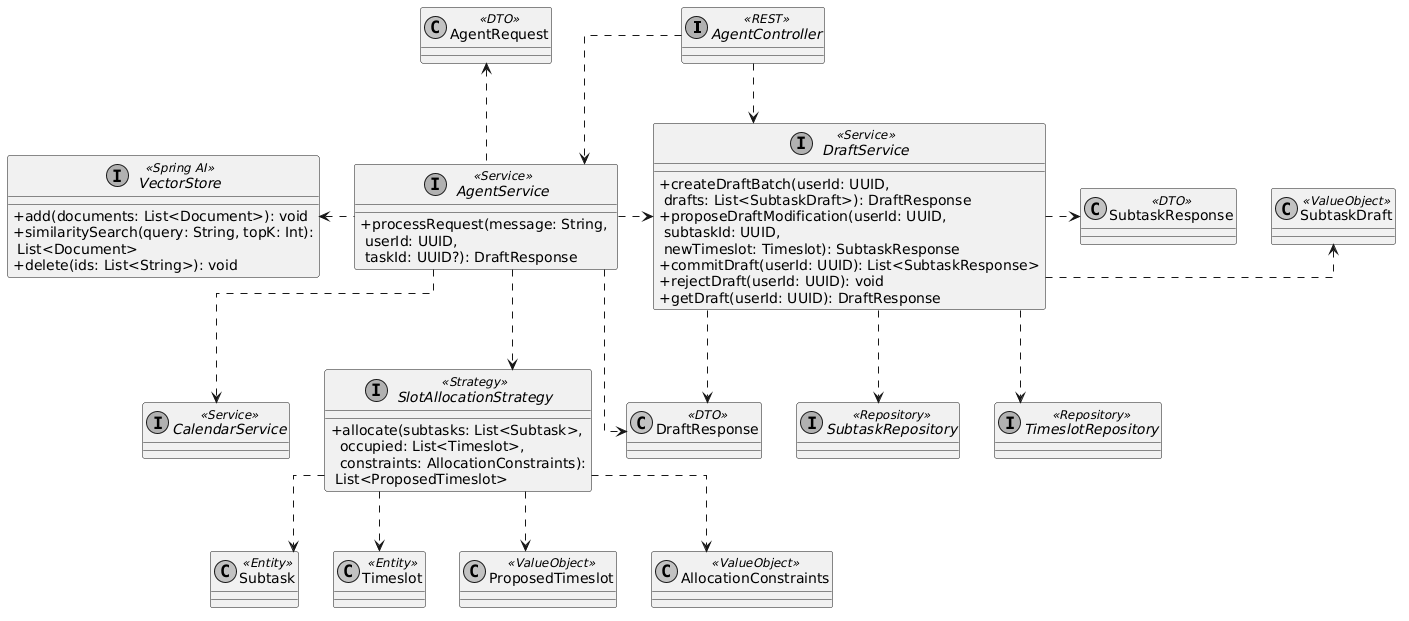

The diagram above was rendered by PlantUML. Its source (embedded in the PNG):
@startuml
skinparam monochrome true
skinparam shadowing false
skinparam defaultFontName Arial
skinparam classAttributeIconSize 0
skinparam linetype ortho

interface AgentController <<REST>>
interface CalendarService <<Service>>
interface SubtaskRepository <<Repository>>
interface TimeslotRepository <<Repository>>

class AgentRequest <<DTO>>
class DraftResponse <<DTO>>
class SubtaskResponse <<DTO>>

class Subtask <<Entity>>
class Timeslot <<Entity>>
class SubtaskDraft <<ValueObject>>
class ProposedTimeslot <<ValueObject>>
class AllocationConstraints <<ValueObject>>

interface AgentService <<Service>> {
    + processRequest(message: String, \n userId: UUID, \n taskId: UUID?): DraftResponse
}

interface DraftService <<Service>> {
    + createDraftBatch(userId: UUID,\n drafts: List<SubtaskDraft>): DraftResponse
    + proposeDraftModification(userId: UUID,\n subtaskId: UUID,\n newTimeslot: Timeslot): SubtaskResponse
    + commitDraft(userId: UUID): List<SubtaskResponse>
    + rejectDraft(userId: UUID): void
    + getDraft(userId: UUID): DraftResponse
}

interface SlotAllocationStrategy <<Strategy>> {
    + allocate(subtasks: List<Subtask>,\n  occupied: List<Timeslot>,\n  constraints: AllocationConstraints):\n List<ProposedTimeslot>
}

interface VectorStore <<Spring AI>> {
    + add(documents: List<Document>): void
    + similaritySearch(query: String, topK: Int):\n List<Document>
    + delete(ids: List<String>): void
}

AgentController ..> AgentService
AgentController ..> DraftService

AgentService ..> CalendarService
AgentService .right.> DraftService
AgentService ..> SlotAllocationStrategy
AgentService .left.> VectorStore
AgentService .up.> AgentRequest
AgentService ..> DraftResponse

DraftService ..> SubtaskRepository
DraftService ..> TimeslotRepository
DraftService .right.> SubtaskDraft
DraftService ..> DraftResponse
DraftService .right.> SubtaskResponse


SlotAllocationStrategy ..> Subtask
SlotAllocationStrategy ..> Timeslot
SlotAllocationStrategy ..> ProposedTimeslot
SlotAllocationStrategy ..> AllocationConstraints
@enduml